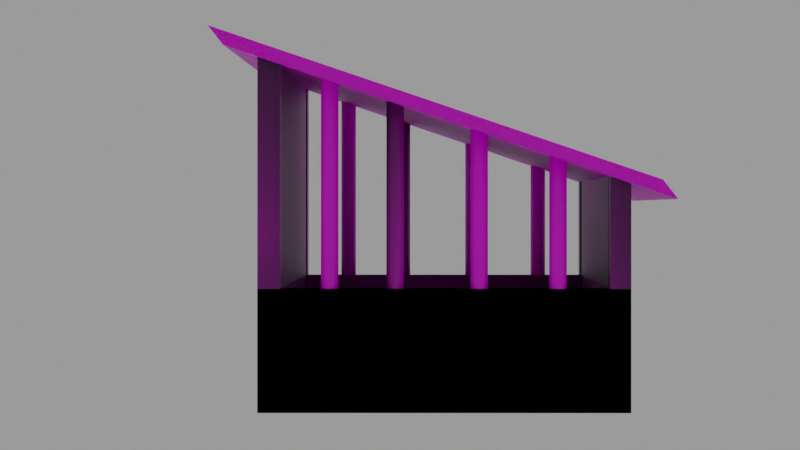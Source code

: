 # Source: House2.blend  (saved by Blender 3.4.6; exported with 4.5.12 LTS)
import bpy
from mathutils import Matrix  # noqa: F401  (used for matrix-valued properties, if any)

bpy.ops.wm.read_factory_settings(use_empty=True)
scene = bpy.context.scene
scene.name = 'Scene'

# ---- collections
col_collection = bpy.data.collections.new('Collection'); scene.collection.children.link(col_collection)

# ---- images (referenced by path relative to the original .blend; pixels are not part of the script)
import os
ASSET_DIR = os.environ.get("B2B_ASSET_DIR", "")  # directory of the original .blend (textures are referenced by path, not embedded)
HERE = os.path.dirname(os.path.abspath(__file__))  # packed textures are extracted next to this script under _unpacked/

def load_image(name, relpath, width, height, colorspace="sRGB"):
    """Load a texture the original file referenced (path relative to the .blend, or extracted next to this script)."""
    p = next((c for c in (os.path.join(HERE, relpath), os.path.join(ASSET_DIR, relpath)) if relpath and os.path.exists(c)), "")
    if p:
        img = bpy.data.images.load(p, check_existing=True)
        img.name = name
    else:  # same state as the original file: an image datablock whose file is absent (Cycles renders it pink)
        img = bpy.data.images.new(name, width, height)
        img.source = "FILE"
        img.filepath = "//" + (relpath or name)
    img.colorspace_settings.name = colorspace
    return img
img_wood_jpg = load_image('wood.jpg', 'woodUV.jpg', 1024, 1024, 'sRGB')
img_plastic_texturejpg_jpg_001 = load_image('plastic texturejpg.jpg.001', 'plastic texturejpg.jpg', 1024, 1024, 'sRGB')
img_wood_jpg_002 = load_image('wood.jpg.002', 'wood.jpg', 1024, 1024, 'sRGB')
img_wood_jpg_003 = load_image('wood.jpg.003', 'wood.jpg', 1024, 1024, 'sRGB')
img_wood_jpg_004 = load_image('wood.jpg.004', 'wood.jpg', 1024, 1024, 'sRGB')

# ---- materials (node trees are filled in below, after node groups)
mat_material = bpy.data.materials.new('Material')
mat_material.alpha_threshold = 0.0
mat_material.use_transparent_shadow = False
mat_material.roughness = 0.5
mat_material.line_color = (0.0, 0.0, 0.0, 1.0)
mat_material_004 = bpy.data.materials.new('Material.004')
mat_material_004.alpha_threshold = 0.0
mat_material_004.use_transparent_shadow = False
mat_material_004.roughness = 0.5
mat_material_004.line_color = (0.0, 0.0, 0.0, 1.0)
mat_material_006 = bpy.data.materials.new('Material.006')
mat_material_006.alpha_threshold = 0.0
mat_material_006.use_transparent_shadow = False
mat_material_006.roughness = 0.5
mat_material_006.line_color = (0.0, 0.0, 0.0, 1.0)
mat_material_007 = bpy.data.materials.new('Material.007')
mat_material_007.alpha_threshold = 0.0
mat_material_007.use_transparent_shadow = False
mat_material_007.roughness = 0.5
mat_material_007.line_color = (0.0, 0.0, 0.0, 1.0)
mat_material_008 = bpy.data.materials.new('Material.008')
mat_material_008.alpha_threshold = 0.0
mat_material_008.use_transparent_shadow = False
mat_material_008.roughness = 0.5
mat_material_008.line_color = (0.0, 0.0, 0.0, 1.0)

# ---- material node trees
mat_material.use_nodes = True; mat_material.node_tree.nodes.clear()
_N = mat_material.node_tree.nodes; _L = mat_material.node_tree.links
n0 = _N.new('ShaderNodeOutputMaterial'); n0.name = 'Material Output'; n0.location = (488, 605)
n1 = _N.new('ShaderNodeBsdfPrincipled'); n1.name = 'Principled BSDF'; n1.location = (187, 579)
n1.distribution = 'GGX'
n1.subsurface_method = 'RANDOM_WALK_SKIN'
n1.inputs[3].default_value = 1.45
n1.inputs[27].default_value = (0.0, 0.0, 0.0, 1.0)
n1.inputs[28].default_value = 1.0
n2 = _N.new('ShaderNodeTexImage'); n2.name = 'Image Texture'; n2.location = (-226, 500)
n2.image = img_wood_jpg
n2.extension = 'CLIP'
_L.new(n1.outputs[0], n0.inputs[0])
_L.new(n2.outputs[0], n1.inputs[0])
n0.is_active_output = True
mat_material_004.use_nodes = True; mat_material_004.node_tree.nodes.clear()
_N = mat_material_004.node_tree.nodes; _L = mat_material_004.node_tree.links
n0 = _N.new('ShaderNodeBsdfPrincipled'); n0.name = 'Principled BSDF'; n0.location = (-24, 579)
n0.distribution = 'GGX'
n0.subsurface_method = 'RANDOM_WALK_SKIN'
n0.inputs[3].default_value = 1.45
n0.inputs[8].default_value = 1.0
n0.inputs[27].default_value = (0.0, 0.0, 0.0, 1.0)
n0.inputs[28].default_value = 1.0
n1 = _N.new('ShaderNodeOutputMaterial'); n1.name = 'Material Output'; n1.location = (277, 605)
n2 = _N.new('ShaderNodeTexImage'); n2.name = 'Image Texture'; n2.location = (-344, 552)
n2.image = img_plastic_texturejpg_jpg_001
n3 = _N.new('ShaderNodeMix'); n3.name = 'Mix'; n3.location = (-194, 459)
n3.data_type = 'RGBA'
_L.new(n0.outputs[0], n1.inputs[0])
_L.new(n2.outputs[0], n3.inputs[6])
_L.new(n2.outputs[0], n3.inputs[7])
_L.new(n2.outputs[1], n3.inputs[0])
_L.new(n2.outputs[1], n0.inputs[10])
_L.new(n3.outputs[2], n0.inputs[0])
n1.is_active_output = True
mat_material_006.use_nodes = True; mat_material_006.node_tree.nodes.clear()
_N = mat_material_006.node_tree.nodes; _L = mat_material_006.node_tree.links
n0 = _N.new('ShaderNodeOutputMaterial'); n0.name = 'Material Output'; n0.location = (277, 605)
n1 = _N.new('ShaderNodeBsdfPrincipled'); n1.name = 'Principled BSDF'; n1.location = (-24, 579)
n1.distribution = 'GGX'
n1.subsurface_method = 'RANDOM_WALK_SKIN'
n1.inputs[3].default_value = 1.45
n1.inputs[27].default_value = (0.0, 0.0, 0.0, 1.0)
n1.inputs[28].default_value = 1.0
n2 = _N.new('ShaderNodeTexImage'); n2.name = 'Image Texture'; n2.location = (-314, 559)
n2.image = img_wood_jpg_002
n2.interpolation = 'Smart'
_L.new(n1.outputs[0], n0.inputs[0])
_L.new(n2.outputs[0], n1.inputs[0])
n0.is_active_output = True
mat_material_007.use_nodes = True; mat_material_007.node_tree.nodes.clear()
_N = mat_material_007.node_tree.nodes; _L = mat_material_007.node_tree.links
n0 = _N.new('ShaderNodeOutputMaterial'); n0.name = 'Material Output'; n0.location = (277, 605)
n1 = _N.new('ShaderNodeBsdfPrincipled'); n1.name = 'Principled BSDF'; n1.location = (-24, 579)
n1.distribution = 'GGX'
n1.subsurface_method = 'RANDOM_WALK_SKIN'
n1.inputs[3].default_value = 1.45
n1.inputs[27].default_value = (0.0, 0.0, 0.0, 1.0)
n1.inputs[28].default_value = 1.0
n2 = _N.new('ShaderNodeTexImage'); n2.name = 'Image Texture'; n2.location = (-314, 559)
n2.image = img_wood_jpg_003
n2.interpolation = 'Smart'
_L.new(n1.outputs[0], n0.inputs[0])
_L.new(n2.outputs[0], n1.inputs[0])
n0.is_active_output = True
mat_material_008.use_nodes = True; mat_material_008.node_tree.nodes.clear()
_N = mat_material_008.node_tree.nodes; _L = mat_material_008.node_tree.links
n0 = _N.new('ShaderNodeOutputMaterial'); n0.name = 'Material Output'; n0.location = (277, 605)
n1 = _N.new('ShaderNodeBsdfPrincipled'); n1.name = 'Principled BSDF'; n1.location = (-24, 579)
n1.distribution = 'GGX'
n1.subsurface_method = 'RANDOM_WALK_SKIN'
n1.inputs[3].default_value = 1.45
n1.inputs[27].default_value = (0.0, 0.0, 0.0, 1.0)
n1.inputs[28].default_value = 1.0
n2 = _N.new('ShaderNodeTexImage'); n2.name = 'Image Texture'; n2.location = (-314, 559)
n2.image = img_wood_jpg_004
n2.interpolation = 'Smart'
_L.new(n1.outputs[0], n0.inputs[0])
_L.new(n2.outputs[0], n1.inputs[0])
n0.is_active_output = True

# ---- world
world_world = bpy.data.worlds.new('World'); scene.world = world_world
world_world.use_nodes = True; world_world.node_tree.nodes.clear()
_N = world_world.node_tree.nodes; _L = world_world.node_tree.links
n0 = _N.new('ShaderNodeOutputWorld'); n0.name = 'World Output'; n0.location = (300, 300)
n1 = _N.new('ShaderNodeBackground'); n1.name = 'Background'; n1.location = (10, 300)
n1.inputs[0].default_value = (0.3108, 0.3108, 0.3108, 1.0)
_L.new(n1.outputs[0], n0.inputs[0])
n0.is_active_output = True
world_world.color = (1.0, 1.0, 1.0)
world_world.use_sun_shadow = False
world_world.sun_shadow_jitter_overblur = 0.0

# ---- cameras
cam_camera = bpy.data.cameras.new('Camera')
cam_camera.clip_end = 100.0
cam_camera.lens = 76.0
cam_camera.ortho_scale = 7.314
cam_camera.shift_x = -0.15
cam_camera.shift_y = 0.4
cam_camera_001 = bpy.data.cameras.new('Camera.001')
cam_camera_001.clip_end = 100.0
cam_camera_001.lens = 77.0
cam_camera_001.ortho_scale = 7.314
cam_camera_001.shift_x = -0.05
cam_camera_001.shift_y = -0.02

# ---- lights
light_sun = bpy.data.lights.new('Sun', 'SUN')
light_sun.transmission_factor = 0.0
light_sun.energy = 1.0
light_sun.shadow_soft_size = 0.125

# ---- meshes
me_cylinder_001 = bpy.data.meshes.new('Cylinder.001')
me_cylinder_001.from_pydata([(0.0, 1.0, -1.0), (-2.021e-17, 1.0, 19.85), (0.1951, 0.9808, -1.0), (0.1951, 0.9808, 19.85), (0.3827, 0.9239, -1.0), (0.3827, 0.9239, 19.85), (0.5556, 0.8315, -1.0), (0.5556, 0.8315, 19.85), (0.7071, 0.7071, -1.0), (0.7071, 0.7071, 19.85), (0.8315, 0.5556, -1.0), (0.8315, 0.5556, 19.85), (0.9239, 0.3827, -1.0), (0.9239, 0.3827, 19.85), (0.9808, 0.1951, -1.0), (0.9808, 0.1951, 19.85), (1.0, 0.0, -1.0), (1.0, -8.394e-43, 19.85), (0.9808, -0.1951, -1.0), (0.9808, -0.1951, 19.85), (0.9239, -0.3827, -1.0), (0.9239, -0.3827, 19.85), (0.8315, -0.5556, -1.0), (0.8315, -0.5556, 19.85), (0.7071, -0.7071, -1.0), (0.7071, -0.7071, 19.85), (0.5556, -0.8315, -1.0), (0.5556, -0.8315, 19.85), (0.3827, -0.9239, -1.0), (0.3827, -0.9239, 19.85), (0.1951, -0.9808, -1.0), (0.1951, -0.9808, 19.85), (0.0, -1.0, -1.0), (-2.021e-17, -1.0, 19.85), (-0.1951, -0.9808, -1.0), (-0.1951, -0.9808, 19.85), (-0.3827, -0.9239, -1.0), (-0.3827, -0.9239, 19.85), (-0.5556, -0.8315, -1.0), (-0.5556, -0.8315, 19.85), (-0.7071, -0.7071, -1.0), (-0.7071, -0.7071, 19.85), (-0.8315, -0.5556, -1.0), (-0.8315, -0.5556, 19.85), (-0.9239, -0.3827, -1.0), (-0.9239, -0.3827, 19.85), (-0.9808, -0.1951, -1.0), (-0.9808, -0.1951, 19.85), (-1.0, 0.0, -1.0), (-1.0, -8.394e-43, 19.85), (-0.9808, 0.1951, -1.0), (-0.9808, 0.1951, 19.85), (-0.9239, 0.3827, -1.0), (-0.9239, 0.3827, 19.85), (-0.8315, 0.5556, -1.0), (-0.8315, 0.5556, 19.85), (-0.7071, 0.7071, -1.0), (-0.7071, 0.7071, 19.85), (-0.5556, 0.8315, -1.0), (-0.5556, 0.8315, 19.85), (-0.3827, 0.9239, -1.0), (-0.3827, 0.9239, 19.85), (-0.1951, 0.9808, -1.0), (-0.1951, 0.9808, 19.85)], [], [(0, 1, 3, 2), (2, 3, 5, 4), (4, 5, 7, 6), (6, 7, 9, 8), (8, 9, 11, 10), (10, 11, 13, 12), (12, 13, 15, 14), (14, 15, 17, 16), (16, 17, 19, 18), (18, 19, 21, 20), (20, 21, 23, 22), (22, 23, 25, 24), (24, 25, 27, 26), (26, 27, 29, 28), (28, 29, 31, 30), (30, 31, 33, 32), (32, 33, 35, 34), (34, 35, 37, 36), (36, 37, 39, 38), (38, 39, 41, 40), (40, 41, 43, 42), (42, 43, 45, 44), (44, 45, 47, 46), (46, 47, 49, 48), (48, 49, 51, 50), (50, 51, 53, 52), (52, 53, 55, 54), (54, 55, 57, 56), (56, 57, 59, 58), (58, 59, 61, 60), (3, 1, 63, 61, 59, 57, 55, 53, 51, 49, 47, 45, 43, 41, 39, 37, 35, 33, 31, 29, 27, 25, 23, 21, 19, 17, 15, 13, 11, 9, 7, 5), (60, 61, 63, 62), (62, 63, 1, 0), (0, 2, 4, 6, 8, 10, 12, 14, 16, 18, 20, 22, 24, 26, 28, 30, 32, 34, 36, 38, 40, 42, 44, 46, 48, 50, 52, 54, 56, 58, 60, 62)])
me_cylinder_001.polygons.foreach_set('use_smooth', [True] * 34)
_uv = me_cylinder_001.uv_layers.new(name='UVMap')
_uv.uv.foreach_set('vector', [1.0, 0.5, 1.0, 1.0, 0.9688, 1.0, 0.9688, 0.5, 0.9688, 0.5, 0.9688, 1.0, 0.9375, 1.0, 0.9375, 0.5, 0.9375, 0.5, 0.9375, 1.0, 0.9062, 1.0, 0.9062, 0.5, 0.9062, 0.5, 0.9062, 1.0, 0.875, 1.0, 0.875, 0.5, 0.875, 0.5, 0.875, 1.0, 0.8438, 1.0, 0.8438, 0.5, 0.8438, 0.5, 0.8438, 1.0, 0.8125, 1.0, 0.8125, 0.5, 0.8125, 0.5, 0.8125, 1.0, 0.7812, 1.0, 0.7812, 0.5, 0.7812, 0.5, 0.7812, 1.0, 0.75, 1.0, 0.75, 0.5, 0.75, 0.5, 0.75, 1.0, 0.7188, 1.0, 0.7188, 0.5, 0.7188, 0.5, 0.7188, 1.0, 0.6875, 1.0, 0.6875, 0.5, 0.6875, 0.5, 0.6875, 1.0, 0.6562, 1.0, 0.6562, 0.5, 0.6562, 0.5, 0.6562, 1.0, 0.625, 1.0, 0.625, 0.5, 0.625, 0.5, 0.625, 1.0, 0.5938, 1.0, 0.5938, 0.5, 0.5938, 0.5, 0.5938, 1.0, 0.5625, 1.0, 0.5625, 0.5, 0.5625, 0.5, 0.5625, 1.0, 0.5312, 1.0, 0.5312, 0.5, 0.5312, 0.5, 0.5312, 1.0, 0.5, 1.0, 0.5, 0.5, 0.5, 0.5, 0.5, 1.0, 0.4688, 1.0, 0.4688, 0.5, 0.4688, 0.5, 0.4688, 1.0, 0.4375, 1.0, 0.4375, 0.5, 0.4375, 0.5, 0.4375, 1.0, 0.4062, 1.0, 0.4062, 0.5, 0.4062, 0.5, 0.4062, 1.0, 0.375, 1.0, 0.375, 0.5, 0.375, 0.5, 0.375, 1.0, 0.3438, 1.0, 0.3438, 0.5, 0.3438, 0.5, 0.3438, 1.0, 0.3125, 1.0, 0.3125, 0.5, 0.3125, 0.5, 0.3125, 1.0, 0.2812, 1.0, 0.2812, 0.5, 0.2812, 0.5, 0.2812, 1.0, 0.25, 1.0, 0.25, 0.5, 0.25, 0.5, 0.25, 1.0, 0.2188, 1.0, 0.2188, 0.5, 0.2188, 0.5, 0.2188, 1.0, 0.1875, 1.0, 0.1875, 0.5, 0.1875, 0.5, 0.1875, 1.0, 0.1562, 1.0, 0.1562, 0.5, 0.1562, 0.5, 0.1562, 1.0, 0.125, 1.0, 0.125, 0.5, 0.125, 0.5, 0.125, 1.0, 0.09375, 1.0, 0.09375, 0.5, 0.09375, 0.5, 0.09375, 1.0, 0.0625, 1.0, 0.0625, 0.5, 0.2968, 0.4854, 0.25, 0.49, 0.2032, 0.4854, 0.1582, 0.4717, 0.1167, 0.4496, 0.08029, 0.4197, 0.05045, 0.3833, 0.02827, 0.3418, 0.01461, 0.2968, 0.01, 0.25, 0.01461, 0.2032, 0.02827, 0.1582, 0.05045, 0.1167, 0.08029, 0.08029, 0.1167, 0.05045, 0.1582, 0.02827, 0.2032, 0.01461, 0.25, 0.01, 0.2968, 0.01461, 0.3418, 0.02827, 0.3833, 0.05045, 0.4197, 0.08029, 0.4496, 0.1167, 0.4717, 0.1582, 0.4854, 0.2032, 0.49, 0.25, 0.4854, 0.2968, 0.4717, 0.3418, 0.4496, 0.3833, 0.4197, 0.4197, 0.3833, 0.4496, 0.3418, 0.4717, 0.0625, 0.5, 0.0625, 1.0, 0.03125, 1.0, 0.03125, 0.5, 0.03125, 0.5, 0.03125, 1.0, 0.0, 1.0, 0.0, 0.5, 0.75, 0.49, 0.7968, 0.4854, 0.8418, 0.4717, 0.8833, 0.4496, 0.9197, 0.4197, 0.9496, 0.3833, 0.9717, 0.3418, 0.9854, 0.2968, 0.99, 0.25, 0.9854, 0.2032, 0.9717, 0.1582, 0.9496, 0.1167, 0.9197, 0.08029, 0.8833, 0.05045, 0.8418, 0.02827, 0.7968, 0.01461, 0.75, 0.01, 0.7032, 0.01461, 0.6582, 0.02827, 0.6167, 0.05045, 0.5803, 0.08029, 0.5504, 0.1167, 0.5283, 0.1582, 0.5146, 0.2032, 0.51, 0.25, 0.5146, 0.2968, 0.5283, 0.3418, 0.5504, 0.3833, 0.5803, 0.4197, 0.6167, 0.4496, 0.6582, 0.4717, 0.7032, 0.4854])
me_cylinder_001.materials.append(mat_material)
me_cylinder_001.update()
me_cube_001 = bpy.data.meshes.new('Cube.001')
me_cube_001.from_pydata([(1.0, 1.0, -0.337), (1.0, 1.0, -1.0), (1.0, -1.0, -0.337), (1.0, -1.0, -1.0), (-1.0, 1.0, -0.337), (-1.0, 1.0, -1.0), (-1.0, -1.0, -0.337), (-1.0, -1.0, -1.0), (0.8869, 0.8869, -0.337), (0.9076, 0.9076, -0.9076), (0.8869, -0.8869, -0.337), (0.9076, -0.9076, -0.9076), (-0.8869, 0.8869, -0.337), (-0.9076, 0.9076, -0.9076), (-0.8869, -0.8869, -0.337), (-0.9076, -0.9076, -0.9076), (0.8512, 1.0, -1.0), (0.8512, -1.0, -0.337), (0.8512, -1.0, -1.0), (0.8512, 1.0, -0.337), (0.8512, 0.9076, -0.9076), (0.8512, -0.8869, -0.337), (0.8512, -0.9076, -0.9076), (0.8512, 0.8869, -0.337), (-0.8662, 1.0, -1.0), (-0.8662, -1.0, -0.337), (-0.8662, 0.9076, -0.9076), (-0.8662, -0.8869, -0.337), (-0.8662, -1.0, -1.0), (-0.8662, 1.0, -0.337), (-0.8662, -0.9076, -0.9076), (-0.8662, 0.8869, -0.337), (1.0, 0.8892, -0.337), (1.0, 0.8892, -1.0), (-1.0, 0.8892, -0.337), (0.8869, 0.8892, -0.337), (0.9076, 0.8892, -0.9076), (-0.8869, 0.8892, -0.337), (0.8512, 0.8892, -1.0), (0.8512, 0.8892, -0.9076), (-1.0, 0.8892, -1.0), (-0.8662, 0.8892, -1.0), (-0.8662, 0.8892, -0.9076), (-0.9076, 0.8892, -0.9076), (1.0, -0.8794, -0.337), (1.0, -0.8794, -1.0), (-1.0, -0.8794, -0.337), (0.8869, -0.8794, -0.337), (0.9076, -0.8794, -0.9076), (-0.8869, -0.8794, -0.337), (0.8512, -0.8794, -1.0), (0.8512, -0.8794, -0.9076), (-1.0, -0.8794, -1.0), (-0.8662, -0.8794, -1.0), (-0.8662, -0.8794, -0.9076), (-0.9076, -0.8794, -0.9076), (1.0, 1.0, -0.337), (0.8869, 0.8869, -0.337), (-1.0, 1.0, -0.337), (-0.8869, 0.8869, -0.337), (-0.8662, 1.0, -0.337), (-0.8662, 0.8869, -0.337), (0.8512, 1.0, -0.337), (0.8512, 0.8869, -0.337), (1.0, 0.8892, -0.337), (-1.0, 0.8892, -0.337), (0.8869, 0.8892, -0.337), (-0.8869, 0.8892, -0.337), (1.0, -1.0, -0.337), (1.0, -1.0, -1.0), (1.0, 1.0, -0.337), (1.0, 1.0, -1.0), (-1.0, -1.0, -0.337), (-1.0, -1.0, -1.0), (-1.0, 1.0, -0.337), (-1.0, 1.0, -1.0), (0.8869, -0.8869, -0.337), (0.9076, -0.9076, -0.9076), (0.8869, 0.8869, -0.337), (0.9076, 0.9076, -0.9076), (-0.8869, -0.8869, -0.337), (-0.9076, -0.9076, -0.9076), (-0.8869, 0.8869, -0.337), (-0.9076, 0.9076, -0.9076), (0.8512, -1.0, -1.0), (0.8512, 1.0, -0.337), (0.8512, 1.0, -1.0), (0.8512, -1.0, -0.337), (0.8512, -0.9076, -0.9076), (0.8512, 0.8869, -0.337), (0.8512, 0.9076, -0.9076), (0.8512, -0.8869, -0.337), (-0.8662, -1.0, -1.0), (-0.8662, 1.0, -0.337), (-0.8662, -0.9076, -0.9076), (-0.8662, 0.8869, -0.337), (-0.8662, 1.0, -1.0), (-0.8662, -1.0, -0.337), (-0.8662, 0.9076, -0.9076), (-0.8662, -0.8869, -0.337), (1.0, -0.8892, -0.337), (1.0, -0.8892, -1.0), (-1.0, -0.8892, -0.337), (0.8869, -0.8892, -0.337), (0.9076, -0.8892, -0.9076), (-0.8869, -0.8892, -0.337), (0.8512, -0.8892, -1.0), (0.8512, -0.8892, -0.9076), (-1.0, -0.8892, -1.0), (-0.8662, -0.8892, -1.0), (-0.8662, -0.8892, -0.9076), (-0.9076, -0.8892, -0.9076), (1.0, 0.8794, -0.337), (1.0, 0.8794, -1.0), (-1.0, 0.8794, -0.337), (0.8869, 0.8794, -0.337), (0.9076, 0.8794, -0.9076), (-0.8869, 0.8794, -0.337), (0.8512, 0.8794, -1.0), (0.8512, 0.8794, -0.9076), (-1.0, 0.8794, -1.0), (-0.8662, 0.8794, -1.0), (-0.8662, 0.8794, -0.9076), (-0.9076, 0.8794, -0.9076), (1.0, -1.0, -0.337), (0.8869, -0.8869, -0.337), (-1.0, -1.0, -0.337), (-0.8869, -0.8869, -0.337), (-0.8662, -1.0, -0.337), (-0.8662, -0.8869, -0.337), (0.8512, -1.0, -0.337), (0.8512, -0.8869, -0.337), (1.0, -0.8892, -0.337), (-1.0, -0.8892, -0.337), (0.8869, -0.8892, -0.337), (-0.8869, -0.8892, -0.337), (-0.8662, 1.0, 0.9374), (-0.8662, 0.8869, 0.9374), (0.8512, 1.0, 0.9374), (0.8512, 0.8869, 0.9374), (1.0, 0.8794, 0.9374), (1.0, 1.0, 0.9374), (-1.0, 0.8794, 0.9374), (-1.0, 1.0, 0.9374), (0.8869, 0.8794, 0.9374), (0.8869, 0.8869, 0.9374), (-0.8869, 0.8794, 0.9374), (-0.8869, 0.8869, 0.9374), (0.8512, 1.0, 0.9374), (0.8512, 0.8869, 0.9374), (-0.8662, 1.0, 0.9374), (-0.8662, 0.8869, 0.9374), (1.0, -0.8794, 0.2983), (1.0, -1.0, 0.2983), (0.8869, -0.8794, 0.2983), (0.8869, -0.8869, 0.2983), (1.0, -1.0, 0.2983), (0.8869, -0.8869, 0.2983), (-1.0, -1.0, 0.2983), (-0.8869, -0.8869, 0.2983), (-0.8662, -1.0, 0.2983), (-0.8662, -0.8869, 0.2983), (0.8512, -1.0, 0.2983), (0.8512, -0.8869, 0.2983), (-1.0, -0.8892, 0.2983), (-0.8869, -0.8892, 0.2983)], [], [(28, 25, 6, 7), (40, 34, 4, 5), (50, 45, 3, 18), (45, 44, 2, 3), (16, 19, 0, 1), (30, 15, 14, 27), (43, 13, 12, 37), (51, 22, 11, 48), (48, 11, 10, 47), (20, 9, 8, 23), (17, 2, 10, 21), (8, 35, 66, 57), (46, 6, 14, 49), (12, 31, 61, 59), (0, 19, 62, 56), (26, 20, 23, 31), (54, 30, 22, 51), (11, 22, 21, 10), (24, 29, 19, 16), (53, 50, 18, 28), (3, 2, 17, 18), (52, 53, 28, 7), (5, 4, 29, 24), (55, 15, 30, 54), (13, 26, 31, 12), (6, 25, 27, 14), (34, 37, 67, 65), (22, 30, 27, 21), (18, 17, 25, 28), (13, 43, 42, 26), (5, 24, 41, 40), (24, 16, 38, 41), (26, 42, 39, 20), (4, 34, 65, 58), (44, 32, 35, 47), (9, 36, 35, 8), (20, 39, 36, 9), (55, 43, 37, 49), (1, 0, 32, 33), (16, 1, 33, 38), (52, 46, 34, 40), (7, 6, 46, 52), (15, 55, 49, 14), (126, 128, 160, 158), (43, 55, 54, 42), (40, 41, 53, 52), (41, 38, 50, 53), (42, 54, 51, 39), (34, 46, 49, 37), (36, 48, 47, 35), (39, 51, 48, 36), (33, 32, 44, 45), (38, 33, 45, 50), (64, 56, 57, 66), (60, 58, 59, 61), (56, 62, 63, 57), (93, 74, 143, 150), (58, 65, 67, 59), (35, 32, 64, 66), (32, 0, 56, 64), (31, 23, 63, 61), (29, 4, 58, 60), (37, 12, 59, 67), (19, 29, 60, 62), (23, 8, 57, 63), (96, 75, 74, 93), (108, 73, 72, 102), (118, 86, 71, 113), (113, 71, 70, 112), (84, 69, 68, 87), (98, 95, 82, 83), (111, 105, 80, 81), (119, 116, 79, 90), (116, 115, 78, 79), (88, 91, 76, 77), (78, 115, 144, 145), (76, 125, 134, 103), (70, 85, 148, 141), (80, 127, 129, 99), (68, 124, 130, 87), (94, 99, 91, 88), (122, 119, 90, 98), (79, 78, 89, 90), (92, 84, 87, 97), (121, 96, 86, 118), (71, 86, 85, 70), (120, 75, 96, 121), (73, 92, 97, 72), (123, 122, 98, 83), (81, 80, 99, 94), (114, 117, 146, 142), (102, 133, 135, 105), (90, 89, 95, 98), (86, 96, 93, 85), (81, 94, 110, 111), (73, 108, 109, 92), (92, 109, 106, 84), (94, 88, 107, 110), (72, 126, 133, 102), (112, 115, 103, 100), (77, 76, 103, 104), (88, 77, 104, 107), (123, 117, 105, 111), (84, 106, 101, 69), (120, 108, 102, 114), (75, 120, 114, 74), (83, 82, 117, 123), (117, 82, 147, 146), (111, 110, 122, 123), (108, 120, 121, 109), (109, 121, 118, 106), (110, 107, 119, 122), (102, 105, 117, 114), (104, 103, 115, 116), (107, 104, 116, 119), (106, 118, 113, 101), (132, 134, 125, 124), (129, 127, 159, 161), (10, 2, 153, 155), (125, 131, 163, 157), (124, 125, 157, 156), (103, 134, 132, 100), (100, 132, 124, 68), (99, 129, 131, 91), (97, 128, 126, 72), (105, 135, 127, 80), (87, 130, 128, 97), (91, 131, 125, 76), (138, 136, 137, 139), (148, 149, 145, 141), (142, 146, 147, 143), (143, 147, 151, 150), (141, 145, 144, 140), (112, 70, 141, 140), (95, 93, 150, 151), (60, 61, 137, 136), (115, 112, 140, 144), (89, 78, 145, 149), (62, 60, 136, 138), (82, 95, 151, 147), (63, 62, 138, 139), (74, 114, 142, 143), (61, 63, 139, 137), (85, 89, 149, 148), (153, 152, 154, 155), (160, 161, 159, 158), (156, 157, 163, 162), (162, 163, 161, 160), (158, 159, 165, 164), (133, 126, 158, 164), (128, 130, 162, 160), (47, 10, 155, 154), (2, 44, 152, 153), (127, 135, 165, 159), (131, 129, 161, 163), (44, 47, 154, 152), (135, 133, 164, 165), (130, 124, 156, 162)])
_uv = me_cube_001.uv_layers.new(name='UVMap')
_uv.uv.foreach_set('vector', [0.7136, 0.2509, 0.8242, 0.2509, 0.8242, 0.2689, 0.7136, 0.2689, 0.7136, 0.5229, 0.8242, 0.5229, 0.8242, 0.5378, 0.7136, 0.5378, 0.0, 0.0, 0.0, 0.0, 0.0, 0.0, 0.0, 0.0, 0.0, 0.0, 0.0, 0.0, 0.0, 0.0, 0.0, 0.0, 0.0, 0.0, 0.0, 0.0, 0.0, 0.0, 0.0, 0.0, 0.0, 0.0, 0.0, 0.0, 0.0, 0.0, 0.0, 0.0, 0.0, 0.0, 0.0, 0.0, 0.0, 0.0, 0.0, 0.0, 0.0, 0.0, 0.0, 0.0, 0.0, 0.0, 0.0, 0.0, 0.0, 0.0, 0.0, 0.0, 0.0, 0.0, 0.0, 0.0, 0.8088, 0.9552, 0.8088, 0.9628, 0.7136, 0.96, 0.7136, 0.9552, 0.0, 0.0, 0.0, 0.0, 0.0, 0.0, 0.0, 0.0, 0.0, 0.0, 0.0, 0.0, 0.0, 0.0, 0.0, 0.0, 0.0, 0.0, 0.0, 0.0, 0.0, 0.0, 0.0, 0.0, 0.0, 0.0, 0.0, 0.0, 0.0, 0.0, 0.0, 0.0, 0.0, 0.0, 0.0, 0.0, 0.0, 0.0, 0.0, 0.0, 0.8088, 0.7243, 0.8088, 0.9552, 0.7136, 0.9552, 0.7136, 0.7243, 0.0, 0.0, 0.0, 0.0, 0.0, 0.0, 0.0, 0.0, 0.6356, 0.7536, 0.6356, 0.7296, 0.9365, 0.7296, 0.9365, 0.7447, 0.0, 0.0, 0.0, 0.0, 0.0, 0.0, 0.0, 0.0, 0.0, 0.0, 0.0, 0.0, 0.0, 0.0, 0.0, 0.0, 0.7136, 1.35e-08, 0.8242, 0.0, 0.8242, 0.02, 0.7136, 0.02, 0.0, 0.0, 0.0, 0.0, 0.0, 0.0, 0.0, 0.0, 0.0, 0.0, 0.0, 0.0, 0.0, 0.0, 0.0, 0.0, 0.0, 0.0, 0.0, 0.0, 0.0, 0.0, 0.0, 0.0, 0.0, 0.0, 0.0, 0.0, 0.0, 0.0, 0.0, 0.0, 0.0, 0.0, 0.0, 0.0, 0.0, 0.0, 0.0, 0.0, 0.0, 0.0, 0.0, 0.0, 0.0, 0.0, 0.0, 0.0, 0.6356, 0.7296, 0.6356, 4.587e-08, 0.9365, 0.0, 0.9365, 0.7296, 0.7136, 0.02, 0.8242, 0.02, 0.8242, 0.2509, 0.7136, 0.2509, 0.0, 0.0, 0.0, 0.0, 0.0, 0.0, 0.0, 0.0, 0.0, 0.0, 0.0, 0.0, 0.0, 0.0, 0.0, 0.0, 0.0, 0.0, 0.0, 0.0, 0.0, 0.0, 0.0, 0.0, 0.0, 0.0, 0.0, 0.0, 0.0, 0.0, 0.0, 0.0, 0.0, 0.0, 0.0, 0.0, 0.0, 0.0, 0.0, 0.0, 0.9476, 0.0004466, 0.9476, 0.2382, 0.9288, 0.2382, 0.9288, 0.0004466, 0.0, 0.0, 0.0, 0.0, 0.0, 0.0, 0.0, 0.0, 0.0, 0.0, 0.0, 0.0, 0.0, 0.0, 0.0, 0.0, 0.0, 0.0, 0.0, 0.0, 0.0, 0.0, 0.0, 0.0, 0.0, 0.0, 0.0, 0.0, 0.0, 0.0, 0.0, 0.0, 0.0, 0.0, 0.0, 0.0, 0.0, 0.0, 0.0, 0.0, 0.7136, 0.2851, 0.8242, 0.2851, 0.8242, 0.5229, 0.7136, 0.5229, 0.7136, 0.2689, 0.8242, 0.2689, 0.8242, 0.2851, 0.7136, 0.2851, 0.0, 0.0, 0.0, 0.0, 0.0, 0.0, 0.0, 0.0, 0.9419, 0.2511, 0.9477, 0.2713, 0.8538, 0.283, 0.8573, 0.269, 0.0, 0.0, 0.0, 0.0, 0.0, 0.0, 0.0, 0.0, 0.0, 0.0, 0.0, 0.0, 0.0, 0.0, 0.0, 0.0, 0.0, 0.0, 0.0, 0.0, 0.0, 0.0, 0.0, 0.0, 0.0, 0.0, 0.0, 0.0, 0.0, 0.0, 0.0, 0.0, 0.0, 0.0, 0.0, 0.0, 0.0, 0.0, 0.0, 0.0, 0.8336, 0.2382, 0.8336, 0.0004466, 0.9288, 0.0004466, 0.9288, 0.2382, 0.8242, 0.2382, 0.8242, 0.0004466, 0.8336, 0.0004466, 0.8336, 0.2382, 0.4649, 1.0, 0.0, 1.0, 6.083e-08, 0.0, 0.4649, 9.121e-08, 0.0, 0.0, 0.0, 0.0, 0.0, 0.0, 0.0, 0.0, 0.0, 0.0, 0.0, 0.0, 0.0, 0.0, 0.0, 0.0, 0.0, 0.0, 0.0, 0.0, 0.0, 0.0, 0.0, 0.0, 0.0, 0.0, 0.0, 0.0, 0.0, 0.0, 0.0, 0.0, 0.0, 0.0, 0.0, 0.0, 0.0, 0.0, 0.0, 0.0, 0.0, 0.0, 0.0, 0.0, 0.0, 0.0, 0.0, 0.0, 0.0, 0.0, 0.0, 0.0, 0.0, 0.0, 0.0, 0.0, 0.0, 0.0, 0.0, 0.0, 0.0, 0.0, 0.0, 0.0, 0.0, 0.0, 0.0, 0.0, 0.0, 0.0, 0.0, 0.0, 0.0, 0.0, 0.0, 0.0, 0.0, 0.0, 0.0, 0.0, 0.0, 0.0, 0.0, 0.0, 0.0, 0.0, 0.0, 0.0, 0.0, 0.0, 0.0, 0.0, 0.0, 0.0, 0.0, 0.0, 0.0, 0.0, 0.0, 0.0, 0.0, 0.0, 0.0, 0.0, 0.0, 0.0, 0.0, 0.0, 0.0, 0.0, 0.0, 0.0, 0.1694, 0.7893, 0.05381, 0.7893, 0.05381, 0.2096, 0.1694, 0.2096, 0.0, 0.0, 0.0, 0.0, 0.0, 0.0, 0.0, 0.0, 0.0, 0.0, 0.0, 0.0, 0.0, 0.0, 0.0, 0.0, 0.4869, 0.01448, 0.4989, 0.0, 0.579, 0.04319, 0.5669, 0.05768, 0.3656, 0.4465, 0.2609, 0.4679, 0.2599, 0.4648, 0.3637, 0.4404, 0.0, 0.0, 0.0, 0.0, 0.0, 0.0, 0.0, 0.0, 0.4227, 0.6736, 0.4229, 0.682, 0.4184, 0.6807, 0.4176, 0.6738, 0.4229, 0.682, 0.3444, 0.7278, 0.3439, 0.727, 0.4184, 0.6807, 0.6356, 0.03175, 0.3348, 0.03175, 0.3348, 0.01661, 0.6356, 0.007789, 0.3439, 0.727, 0.3444, 0.7278, 0.1563, 0.7815, 0.1554, 0.7808, 0.0, 0.0, 0.0, 0.0, 0.0, 0.0, 0.0, 0.0, 0.0, 0.0, 0.0, 0.0, 0.0, 0.0, 0.0, 0.0, 0.0, 0.0, 0.0, 0.0, 0.0, 0.0, 0.0, 0.0, 0.0, 0.0, 0.0, 0.0, 0.0, 0.0, 0.0, 0.0, 0.6356, 0.7613, 0.3348, 0.7613, 0.3348, 0.03175, 0.6356, 0.03175, 0.3703, 0.4458, 0.4227, 0.6736, 0.4176, 0.6738, 0.3656, 0.4465, 0.4184, 0.6807, 0.3439, 0.727, 0.3405, 0.722, 0.4176, 0.6738, 0.3664, 0.1776, 0.4869, 0.01448, 0.5669, 0.05768, 0.4282, 0.2249, 0.0, 0.0, 0.0, 0.0, 0.0, 0.0, 0.0, 0.0, 0.0, 0.0, 0.0, 0.0, 0.0, 0.0, 0.0, 0.0, 0.0, 0.0, 0.0, 0.0, 0.0, 0.0, 0.0, 0.0, 0.3622, 0.1906, 0.3664, 0.1776, 0.4282, 0.2249, 0.4155, 0.2351, 0.0, 0.0, 0.0, 0.0, 0.0, 0.0, 0.0, 0.0, 0.0, 0.0, 0.0, 0.0, 0.0, 0.0, 0.0, 0.0, 0.1104, 0.3603, 0.1268, 0.3734, 0.02747, 0.5119, 0.01838, 0.4988, 0.0, 0.0, 0.0, 0.0, 0.0, 0.0, 0.0, 0.0, 0.4176, 0.6738, 0.3405, 0.722, 0.2609, 0.4679, 0.3656, 0.4465, 0.0, 0.0, 0.0, 0.0, 0.0, 0.0, 0.0, 0.0, 0.0, 0.0, 0.0, 0.0, 0.0, 0.0, 0.0, 0.0, 0.3622, 0.1906, 0.3489, 0.1921, 0.3493, 0.1747, 0.3664, 0.1776, 0.3664, 0.1776, 0.3493, 0.1747, 0.4736, 0.008023, 0.4869, 0.01448, 0.0, 0.0, 0.0, 0.0, 0.0, 0.0, 0.0, 0.0, 0.0, 0.0, 0.0, 0.0, 0.0, 0.0, 0.0, 0.0, 0.3452, 0.7475, 0.3444, 0.7278, 0.6856, 0.808, 0.6807, 0.822, 0.6356, 0.007789, 0.3348, 0.01661, 0.3347, 0.0156, 0.6349, 0.0, 0.0, 0.0, 0.0, 0.0, 0.0, 0.0, 0.0, 0.0, 0.0, 0.0, 0.0, 0.0, 0.0, 0.0, 0.0, 0.0, 0.0, 0.0, 0.0, 0.0, 0.0, 0.0, 0.0, 0.0, 0.0, 1.0, 6.083e-08, 9.121e-08, 0.4649, 0.0, 0.4649, 1.0, 0.0772, 1.0, 0.0, 1.0, 5.553e-08, 0.6578, 0.0772, 0.6578, 0.0, 0.0, 0.0, 0.0, 0.0, 0.0, 0.0, 0.0, 0.0, 0.0, 0.0, 0.0, 0.0, 0.0, 0.0, 0.0, 0.0, 0.0, 0.0, 0.0, 0.0, 0.0, 0.0, 0.0, 0.3489, 0.1921, 0.09801, 0.2605, 0.09143, 0.2448, 0.3493, 0.1747, 0.0, 0.0, 0.0, 0.0, 0.0, 0.0, 0.0, 0.0, 0.7136, 0.4458, 0.7136, 0.7146, 0.4227, 0.6736, 0.3703, 0.4458, 0.4018, 0.2449, 0.4092, 0.2568, 0.1268, 0.3734, 0.1104, 0.3603, 0.712, 0.7222, 0.6856, 0.808, 0.3444, 0.7278, 0.4229, 0.682, 0.7136, 0.7146, 0.712, 0.7222, 0.4229, 0.682, 0.4227, 0.6736, 0.0, 0.0, 0.0, 0.0, 0.0, 0.0, 0.0, 0.0, 0.0, 0.0, 0.0, 0.0, 0.0, 0.0, 0.0, 0.0, 0.0, 0.05783, 3.437e-08, 0.04907, 0.3347, 0.04907, 0.3347, 0.05783, 0.0, 0.0, 0.0, 0.0, 0.0, 0.0, 0.0, 0.0, 8.024e-08, 0.8026, 8.024e-08, 0.7874, 0.3347, 0.7874, 0.3347, 0.8026, 0.0, 0.0, 0.0, 0.0, 0.0, 0.0, 0.0, 0.0, 0.0, 0.0, 0.0, 0.0, 0.0, 0.0, 0.0, 0.0, 0.0, 0.0, 0.0, 0.0, 0.0, 0.0, 0.0, 0.0, 0.0, 0.0, 0.0, 0.0, 0.0, 0.0, 0.0, 0.0, 0.0, 0.0, 0.0, 0.0, 0.0, 0.0, 0.0, 0.0, 0.0, 0.0, 0.0, 0.0, 0.0, 0.0, 0.0, 0.0, 0.0, 0.0, 0.0, 0.0, 0.0, 0.0, 0.0, 0.0, 0.0, 0.0, 0.0, 0.0, 0.0, 0.0, 0.0, 0.0, 0.7136, 0.5378, 1.0, 0.5378, 1.0, 0.553, 0.7136, 0.553, 0.1399, 0.7669, 0.1565, 0.7758, 0.1554, 0.7808, 0.1276, 0.7897, 0.01838, 0.4988, 0.02747, 0.5119, 0.02601, 0.5125, 0.0, 0.5, 0.0, 0.5, 0.02601, 0.5125, 0.02697, 0.5156, 0.006205, 0.5198, 0.1276, 0.7897, 0.1554, 0.7808, 0.1563, 0.7815, 0.1499, 0.7965, 0.0, 0.0, 0.0, 0.0, 0.0, 0.0, 0.0, 0.0, 0.0, 0.0, 0.0, 0.0, 0.0, 0.0, 0.0, 0.0, 0.0, 0.0, 0.0, 0.0, 0.0, 0.0, 0.0, 0.0, 0.3444, 0.7278, 0.3452, 0.7475, 0.1499, 0.7965, 0.1563, 0.7815, 0.3405, 0.722, 0.3439, 0.727, 0.1554, 0.7808, 0.1565, 0.7758, 0.0, 0.0, 0.0, 0.0, 0.0, 0.0, 0.0, 0.0, 0.2599, 0.4648, 0.2609, 0.4679, 0.02697, 0.5156, 0.02601, 0.5125, 0.0, 0.0, 0.0, 0.0, 0.0, 0.0, 0.0, 0.0, 0.0772, 0.6578, 5.553e-08, 0.6578, 1.111e-07, 0.0, 0.0772, 0.0, 1.0, 0.7243, 0.7136, 0.7243, 0.7136, 0.553, 1.0, 0.553, 0.3341, 0.7081, 0.3405, 0.722, 0.1565, 0.7758, 0.1399, 0.7669, 0.8088, 0.7243, 0.8289, 0.7243, 0.8289, 0.7395, 0.8277, 0.7395, 0.8538, 0.283, 0.8334, 0.2784, 0.8344, 0.2753, 0.8573, 0.269, 0.8436, 0.5378, 0.8242, 0.5216, 0.8243, 0.5166, 0.8438, 0.5169, 0.8438, 0.5169, 0.8243, 0.5166, 0.8334, 0.2784, 0.8538, 0.283, 0.8573, 0.269, 0.8344, 0.2753, 0.8339, 0.2751, 0.8457, 0.259, 0.1694, 0.2096, 0.05381, 0.2096, 0.05381, 0.02517, 0.1694, 0.0235, 0.9477, 0.2713, 0.9554, 0.5167, 0.8438, 0.5169, 0.8538, 0.283, 0.9404, 0.2699, 0.9365, 0.2699, 0.9365, 0.0, 0.9404, 0.0, 0.0, 0.0, 0.0, 0.0, 0.0, 0.0, 0.0, 0.0, 3.437e-08, 0.04907, 5.731e-08, 0.04806, 0.3347, 0.04806, 0.3347, 0.04907, 8.024e-08, 0.7874, 0.0, 0.05783, 0.3347, 0.05783, 0.3347, 0.7874, 1.0, 0.2699, 0.9404, 0.2699, 0.9404, 0.0, 1.0, 0.0, 5.731e-08, 0.04806, 3.437e-08, 0.0, 0.3347, 0.0, 0.3347, 0.04806, 0.9554, 0.5167, 0.9554, 0.5378, 0.8436, 0.5378, 0.8438, 0.5169])
me_cube_001.materials.append(mat_material)
me_cube_001.use_mirror_vertex_groups = False
me_cube_001.update()
me_plane = bpy.data.meshes.new('Plane')
me_plane.from_pydata([(-2.036, -17.24, 3.519e-07), (-0.3135, -18.25, 3.518e-07), (-0.4621, 5.802, -7.775e-08), (1.266, 4.795, -1.358e-09), (-0.4621, 5.802, -16.07), (-2.036, -17.24, -16.07), (-0.3135, -18.25, -16.07), (1.266, 4.795, -16.07)], [], [(0, 2, 3, 1), (5, 6, 7, 4), (3, 2, 4, 7), (1, 3, 7, 6), (2, 0, 5, 4), (1, 6, 5, 0)])
_uv = me_plane.uv_layers.new(name='UVMap')
_uv.uv.foreach_set('vector', [0.0, 0.0, 0.0, 1.0, 1.0, 1.0, 1.0, 0.0, 0.04984, 0.9629, 0.0001405, 1.0, 0.0, 0.03697, 0.04984, 0.0, 1.24e-08, 0.0, 0.083, 1.297e-08, 0.083, 1.0, 0.0, 1.0, 0.0, 0.0, 0.9586, 9.872e-08, 0.9586, 1.0, 0.0, 1.0, 3.446e-08, 1.0, 0.0, 6.892e-08, 0.4639, 0.0, 0.4639, 1.0, 0.08287, 0.0, 0.08287, 1.0, 0.0, 1.0, 1.857e-08, 3.604e-08])
me_plane.materials.append(mat_material_004)
me_plane.update()
me_cylinder_003 = bpy.data.meshes.new('Cylinder.003')
me_cylinder_003.from_pydata([(0.0, 1.0, -1.0), (-2.021e-17, 1.0, 19.85), (0.1951, 0.9808, -1.0), (0.1951, 0.9808, 19.85), (0.3827, 0.9239, -1.0), (0.3827, 0.9239, 19.85), (0.5556, 0.8315, -1.0), (0.5556, 0.8315, 19.85), (0.7071, 0.7071, -1.0), (0.7071, 0.7071, 19.85), (0.8315, 0.5556, -1.0), (0.8315, 0.5556, 19.85), (0.9239, 0.3827, -1.0), (0.9239, 0.3827, 19.85), (0.9808, 0.1951, -1.0), (0.9808, 0.1951, 19.85), (1.0, 0.0, -1.0), (1.0, -8.394e-43, 19.85), (0.9808, -0.1951, -1.0), (0.9808, -0.1951, 19.85), (0.9239, -0.3827, -1.0), (0.9239, -0.3827, 19.85), (0.8315, -0.5556, -1.0), (0.8315, -0.5556, 19.85), (0.7071, -0.7071, -1.0), (0.7071, -0.7071, 19.85), (0.5556, -0.8315, -1.0), (0.5556, -0.8315, 19.85), (0.3827, -0.9239, -1.0), (0.3827, -0.9239, 19.85), (0.1951, -0.9808, -1.0), (0.1951, -0.9808, 19.85), (0.0, -1.0, -1.0), (-2.021e-17, -1.0, 19.85), (-0.1951, -0.9808, -1.0), (-0.1951, -0.9808, 19.85), (-0.3827, -0.9239, -1.0), (-0.3827, -0.9239, 19.85), (-0.5556, -0.8315, -1.0), (-0.5556, -0.8315, 19.85), (-0.7071, -0.7071, -1.0), (-0.7071, -0.7071, 19.85), (-0.8315, -0.5556, -1.0), (-0.8315, -0.5556, 19.85), (-0.9239, -0.3827, -1.0), (-0.9239, -0.3827, 19.85), (-0.9808, -0.1951, -1.0), (-0.9808, -0.1951, 19.85), (-1.0, 0.0, -1.0), (-1.0, -8.394e-43, 19.85), (-0.9808, 0.1951, -1.0), (-0.9808, 0.1951, 19.85), (-0.9239, 0.3827, -1.0), (-0.9239, 0.3827, 19.85), (-0.8315, 0.5556, -1.0), (-0.8315, 0.5556, 19.85), (-0.7071, 0.7071, -1.0), (-0.7071, 0.7071, 19.85), (-0.5556, 0.8315, -1.0), (-0.5556, 0.8315, 19.85), (-0.3827, 0.9239, -1.0), (-0.3827, 0.9239, 19.85), (-0.1951, 0.9808, -1.0), (-0.1951, 0.9808, 19.85)], [], [(0, 1, 3, 2), (2, 3, 5, 4), (4, 5, 7, 6), (6, 7, 9, 8), (8, 9, 11, 10), (10, 11, 13, 12), (12, 13, 15, 14), (14, 15, 17, 16), (16, 17, 19, 18), (18, 19, 21, 20), (20, 21, 23, 22), (22, 23, 25, 24), (24, 25, 27, 26), (26, 27, 29, 28), (28, 29, 31, 30), (30, 31, 33, 32), (32, 33, 35, 34), (34, 35, 37, 36), (36, 37, 39, 38), (38, 39, 41, 40), (40, 41, 43, 42), (42, 43, 45, 44), (44, 45, 47, 46), (46, 47, 49, 48), (48, 49, 51, 50), (50, 51, 53, 52), (52, 53, 55, 54), (54, 55, 57, 56), (56, 57, 59, 58), (58, 59, 61, 60), (3, 1, 63, 61, 59, 57, 55, 53, 51, 49, 47, 45, 43, 41, 39, 37, 35, 33, 31, 29, 27, 25, 23, 21, 19, 17, 15, 13, 11, 9, 7, 5), (60, 61, 63, 62), (62, 63, 1, 0), (0, 2, 4, 6, 8, 10, 12, 14, 16, 18, 20, 22, 24, 26, 28, 30, 32, 34, 36, 38, 40, 42, 44, 46, 48, 50, 52, 54, 56, 58, 60, 62)])
me_cylinder_003.polygons.foreach_set('use_smooth', [True] * 34)
_uv = me_cylinder_003.uv_layers.new(name='UVMap')
_uv.uv.foreach_set('vector', [1.0, 0.5, 1.0, 1.0, 0.9688, 1.0, 0.9688, 0.5, 0.9688, 0.5, 0.9688, 1.0, 0.9375, 1.0, 0.9375, 0.5, 0.9375, 0.5, 0.9375, 1.0, 0.9062, 1.0, 0.9062, 0.5, 0.9062, 0.5, 0.9062, 1.0, 0.875, 1.0, 0.875, 0.5, 0.875, 0.5, 0.875, 1.0, 0.8438, 1.0, 0.8438, 0.5, 0.8438, 0.5, 0.8438, 1.0, 0.8125, 1.0, 0.8125, 0.5, 0.8125, 0.5, 0.8125, 1.0, 0.7812, 1.0, 0.7812, 0.5, 0.7812, 0.5, 0.7812, 1.0, 0.75, 1.0, 0.75, 0.5, 0.75, 0.5, 0.75, 1.0, 0.7188, 1.0, 0.7188, 0.5, 0.7188, 0.5, 0.7188, 1.0, 0.6875, 1.0, 0.6875, 0.5, 0.6875, 0.5, 0.6875, 1.0, 0.6562, 1.0, 0.6562, 0.5, 0.6562, 0.5, 0.6562, 1.0, 0.625, 1.0, 0.625, 0.5, 0.625, 0.5, 0.625, 1.0, 0.5938, 1.0, 0.5938, 0.5, 0.5938, 0.5, 0.5938, 1.0, 0.5625, 1.0, 0.5625, 0.5, 0.5625, 0.5, 0.5625, 1.0, 0.5312, 1.0, 0.5312, 0.5, 0.5312, 0.5, 0.5312, 1.0, 0.5, 1.0, 0.5, 0.5, 0.5, 0.5, 0.5, 1.0, 0.4688, 1.0, 0.4688, 0.5, 0.4688, 0.5, 0.4688, 1.0, 0.4375, 1.0, 0.4375, 0.5, 0.4375, 0.5, 0.4375, 1.0, 0.4062, 1.0, 0.4062, 0.5, 0.4062, 0.5, 0.4062, 1.0, 0.375, 1.0, 0.375, 0.5, 0.375, 0.5, 0.375, 1.0, 0.3438, 1.0, 0.3438, 0.5, 0.3438, 0.5, 0.3438, 1.0, 0.3125, 1.0, 0.3125, 0.5, 0.3125, 0.5, 0.3125, 1.0, 0.2812, 1.0, 0.2812, 0.5, 0.2812, 0.5, 0.2812, 1.0, 0.25, 1.0, 0.25, 0.5, 0.25, 0.5, 0.25, 1.0, 0.2188, 1.0, 0.2188, 0.5, 0.2188, 0.5, 0.2188, 1.0, 0.1875, 1.0, 0.1875, 0.5, 0.1875, 0.5, 0.1875, 1.0, 0.1562, 1.0, 0.1562, 0.5, 0.1562, 0.5, 0.1562, 1.0, 0.125, 1.0, 0.125, 0.5, 0.125, 0.5, 0.125, 1.0, 0.09375, 1.0, 0.09375, 0.5, 0.09375, 0.5, 0.09375, 1.0, 0.0625, 1.0, 0.0625, 0.5, 0.2968, 0.4854, 0.25, 0.49, 0.2032, 0.4854, 0.1582, 0.4717, 0.1167, 0.4496, 0.08029, 0.4197, 0.05045, 0.3833, 0.02827, 0.3418, 0.01461, 0.2968, 0.01, 0.25, 0.01461, 0.2032, 0.02827, 0.1582, 0.05045, 0.1167, 0.08029, 0.08029, 0.1167, 0.05045, 0.1582, 0.02827, 0.2032, 0.01461, 0.25, 0.01, 0.2968, 0.01461, 0.3418, 0.02827, 0.3833, 0.05045, 0.4197, 0.08029, 0.4496, 0.1167, 0.4717, 0.1582, 0.4854, 0.2032, 0.49, 0.25, 0.4854, 0.2968, 0.4717, 0.3418, 0.4496, 0.3833, 0.4197, 0.4197, 0.3833, 0.4496, 0.3418, 0.4717, 0.0625, 0.5, 0.0625, 1.0, 0.03125, 1.0, 0.03125, 0.5, 0.03125, 0.5, 0.03125, 1.0, 0.0, 1.0, 0.0, 0.5, 0.75, 0.49, 0.7968, 0.4854, 0.8418, 0.4717, 0.8833, 0.4496, 0.9197, 0.4197, 0.9496, 0.3833, 0.9717, 0.3418, 0.9854, 0.2968, 0.99, 0.25, 0.9854, 0.2032, 0.9717, 0.1582, 0.9496, 0.1167, 0.9197, 0.08029, 0.8833, 0.05045, 0.8418, 0.02827, 0.7968, 0.01461, 0.75, 0.01, 0.7032, 0.01461, 0.6582, 0.02827, 0.6167, 0.05045, 0.5803, 0.08029, 0.5504, 0.1167, 0.5283, 0.1582, 0.5146, 0.2032, 0.51, 0.25, 0.5146, 0.2968, 0.5283, 0.3418, 0.5504, 0.3833, 0.5803, 0.4197, 0.6167, 0.4496, 0.6582, 0.4717, 0.7032, 0.4854])
me_cylinder_003.materials.append(mat_material_006)
me_cylinder_003.update()
me_cylinder_004 = bpy.data.meshes.new('Cylinder.004')
me_cylinder_004.from_pydata([(0.0, 1.0, -1.0), (-2.021e-17, 1.0, 19.85), (0.1951, 0.9808, -1.0), (0.1951, 0.9808, 19.85), (0.3827, 0.9239, -1.0), (0.3827, 0.9239, 19.85), (0.5556, 0.8315, -1.0), (0.5556, 0.8315, 19.85), (0.7071, 0.7071, -1.0), (0.7071, 0.7071, 19.85), (0.8315, 0.5556, -1.0), (0.8315, 0.5556, 19.85), (0.9239, 0.3827, -1.0), (0.9239, 0.3827, 19.85), (0.9808, 0.1951, -1.0), (0.9808, 0.1951, 19.85), (1.0, 0.0, -1.0), (1.0, -8.394e-43, 19.85), (0.9808, -0.1951, -1.0), (0.9808, -0.1951, 19.85), (0.9239, -0.3827, -1.0), (0.9239, -0.3827, 19.85), (0.8315, -0.5556, -1.0), (0.8315, -0.5556, 19.85), (0.7071, -0.7071, -1.0), (0.7071, -0.7071, 19.85), (0.5556, -0.8315, -1.0), (0.5556, -0.8315, 19.85), (0.3827, -0.9239, -1.0), (0.3827, -0.9239, 19.85), (0.1951, -0.9808, -1.0), (0.1951, -0.9808, 19.85), (0.0, -1.0, -1.0), (-2.021e-17, -1.0, 19.85), (-0.1951, -0.9808, -1.0), (-0.1951, -0.9808, 19.85), (-0.3827, -0.9239, -1.0), (-0.3827, -0.9239, 19.85), (-0.5556, -0.8315, -1.0), (-0.5556, -0.8315, 19.85), (-0.7071, -0.7071, -1.0), (-0.7071, -0.7071, 19.85), (-0.8315, -0.5556, -1.0), (-0.8315, -0.5556, 19.85), (-0.9239, -0.3827, -1.0), (-0.9239, -0.3827, 19.85), (-0.9808, -0.1951, -1.0), (-0.9808, -0.1951, 19.85), (-1.0, 0.0, -1.0), (-1.0, -8.394e-43, 19.85), (-0.9808, 0.1951, -1.0), (-0.9808, 0.1951, 19.85), (-0.9239, 0.3827, -1.0), (-0.9239, 0.3827, 19.85), (-0.8315, 0.5556, -1.0), (-0.8315, 0.5556, 19.85), (-0.7071, 0.7071, -1.0), (-0.7071, 0.7071, 19.85), (-0.5556, 0.8315, -1.0), (-0.5556, 0.8315, 19.85), (-0.3827, 0.9239, -1.0), (-0.3827, 0.9239, 19.85), (-0.1951, 0.9808, -1.0), (-0.1951, 0.9808, 19.85)], [], [(0, 1, 3, 2), (2, 3, 5, 4), (4, 5, 7, 6), (6, 7, 9, 8), (8, 9, 11, 10), (10, 11, 13, 12), (12, 13, 15, 14), (14, 15, 17, 16), (16, 17, 19, 18), (18, 19, 21, 20), (20, 21, 23, 22), (22, 23, 25, 24), (24, 25, 27, 26), (26, 27, 29, 28), (28, 29, 31, 30), (30, 31, 33, 32), (32, 33, 35, 34), (34, 35, 37, 36), (36, 37, 39, 38), (38, 39, 41, 40), (40, 41, 43, 42), (42, 43, 45, 44), (44, 45, 47, 46), (46, 47, 49, 48), (48, 49, 51, 50), (50, 51, 53, 52), (52, 53, 55, 54), (54, 55, 57, 56), (56, 57, 59, 58), (58, 59, 61, 60), (3, 1, 63, 61, 59, 57, 55, 53, 51, 49, 47, 45, 43, 41, 39, 37, 35, 33, 31, 29, 27, 25, 23, 21, 19, 17, 15, 13, 11, 9, 7, 5), (60, 61, 63, 62), (62, 63, 1, 0), (0, 2, 4, 6, 8, 10, 12, 14, 16, 18, 20, 22, 24, 26, 28, 30, 32, 34, 36, 38, 40, 42, 44, 46, 48, 50, 52, 54, 56, 58, 60, 62)])
me_cylinder_004.polygons.foreach_set('use_smooth', [True] * 34)
_uv = me_cylinder_004.uv_layers.new(name='UVMap')
_uv.uv.foreach_set('vector', [1.0, 0.5, 1.0, 1.0, 0.9688, 1.0, 0.9688, 0.5, 0.9688, 0.5, 0.9688, 1.0, 0.9375, 1.0, 0.9375, 0.5, 0.9375, 0.5, 0.9375, 1.0, 0.9062, 1.0, 0.9062, 0.5, 0.9062, 0.5, 0.9062, 1.0, 0.875, 1.0, 0.875, 0.5, 0.875, 0.5, 0.875, 1.0, 0.8438, 1.0, 0.8438, 0.5, 0.8438, 0.5, 0.8438, 1.0, 0.8125, 1.0, 0.8125, 0.5, 0.8125, 0.5, 0.8125, 1.0, 0.7812, 1.0, 0.7812, 0.5, 0.7812, 0.5, 0.7812, 1.0, 0.75, 1.0, 0.75, 0.5, 0.75, 0.5, 0.75, 1.0, 0.7188, 1.0, 0.7188, 0.5, 0.7188, 0.5, 0.7188, 1.0, 0.6875, 1.0, 0.6875, 0.5, 0.6875, 0.5, 0.6875, 1.0, 0.6562, 1.0, 0.6562, 0.5, 0.6562, 0.5, 0.6562, 1.0, 0.625, 1.0, 0.625, 0.5, 0.625, 0.5, 0.625, 1.0, 0.5938, 1.0, 0.5938, 0.5, 0.5938, 0.5, 0.5938, 1.0, 0.5625, 1.0, 0.5625, 0.5, 0.5625, 0.5, 0.5625, 1.0, 0.5312, 1.0, 0.5312, 0.5, 0.5312, 0.5, 0.5312, 1.0, 0.5, 1.0, 0.5, 0.5, 0.5, 0.5, 0.5, 1.0, 0.4688, 1.0, 0.4688, 0.5, 0.4688, 0.5, 0.4688, 1.0, 0.4375, 1.0, 0.4375, 0.5, 0.4375, 0.5, 0.4375, 1.0, 0.4062, 1.0, 0.4062, 0.5, 0.4062, 0.5, 0.4062, 1.0, 0.375, 1.0, 0.375, 0.5, 0.375, 0.5, 0.375, 1.0, 0.3438, 1.0, 0.3438, 0.5, 0.3438, 0.5, 0.3438, 1.0, 0.3125, 1.0, 0.3125, 0.5, 0.3125, 0.5, 0.3125, 1.0, 0.2812, 1.0, 0.2812, 0.5, 0.2812, 0.5, 0.2812, 1.0, 0.25, 1.0, 0.25, 0.5, 0.25, 0.5, 0.25, 1.0, 0.2188, 1.0, 0.2188, 0.5, 0.2188, 0.5, 0.2188, 1.0, 0.1875, 1.0, 0.1875, 0.5, 0.1875, 0.5, 0.1875, 1.0, 0.1562, 1.0, 0.1562, 0.5, 0.1562, 0.5, 0.1562, 1.0, 0.125, 1.0, 0.125, 0.5, 0.125, 0.5, 0.125, 1.0, 0.09375, 1.0, 0.09375, 0.5, 0.09375, 0.5, 0.09375, 1.0, 0.0625, 1.0, 0.0625, 0.5, 0.2968, 0.4854, 0.25, 0.49, 0.2032, 0.4854, 0.1582, 0.4717, 0.1167, 0.4496, 0.08029, 0.4197, 0.05045, 0.3833, 0.02827, 0.3418, 0.01461, 0.2968, 0.01, 0.25, 0.01461, 0.2032, 0.02827, 0.1582, 0.05045, 0.1167, 0.08029, 0.08029, 0.1167, 0.05045, 0.1582, 0.02827, 0.2032, 0.01461, 0.25, 0.01, 0.2968, 0.01461, 0.3418, 0.02827, 0.3833, 0.05045, 0.4197, 0.08029, 0.4496, 0.1167, 0.4717, 0.1582, 0.4854, 0.2032, 0.49, 0.25, 0.4854, 0.2968, 0.4717, 0.3418, 0.4496, 0.3833, 0.4197, 0.4197, 0.3833, 0.4496, 0.3418, 0.4717, 0.0625, 0.5, 0.0625, 1.0, 0.03125, 1.0, 0.03125, 0.5, 0.03125, 0.5, 0.03125, 1.0, 0.0, 1.0, 0.0, 0.5, 0.75, 0.49, 0.7968, 0.4854, 0.8418, 0.4717, 0.8833, 0.4496, 0.9197, 0.4197, 0.9496, 0.3833, 0.9717, 0.3418, 0.9854, 0.2968, 0.99, 0.25, 0.9854, 0.2032, 0.9717, 0.1582, 0.9496, 0.1167, 0.9197, 0.08029, 0.8833, 0.05045, 0.8418, 0.02827, 0.7968, 0.01461, 0.75, 0.01, 0.7032, 0.01461, 0.6582, 0.02827, 0.6167, 0.05045, 0.5803, 0.08029, 0.5504, 0.1167, 0.5283, 0.1582, 0.5146, 0.2032, 0.51, 0.25, 0.5146, 0.2968, 0.5283, 0.3418, 0.5504, 0.3833, 0.5803, 0.4197, 0.6167, 0.4496, 0.6582, 0.4717, 0.7032, 0.4854])
me_cylinder_004.materials.append(mat_material_007)
me_cylinder_004.update()
me_cylinder_005 = bpy.data.meshes.new('Cylinder.005')
me_cylinder_005.from_pydata([(0.0, 1.0, -1.0), (-2.021e-17, 1.0, 19.85), (0.1951, 0.9808, -1.0), (0.1951, 0.9808, 19.85), (0.3827, 0.9239, -1.0), (0.3827, 0.9239, 19.85), (0.5556, 0.8315, -1.0), (0.5556, 0.8315, 19.85), (0.7071, 0.7071, -1.0), (0.7071, 0.7071, 19.85), (0.8315, 0.5556, -1.0), (0.8315, 0.5556, 19.85), (0.9239, 0.3827, -1.0), (0.9239, 0.3827, 19.85), (0.9808, 0.1951, -1.0), (0.9808, 0.1951, 19.85), (1.0, 0.0, -1.0), (1.0, -8.394e-43, 19.85), (0.9808, -0.1951, -1.0), (0.9808, -0.1951, 19.85), (0.9239, -0.3827, -1.0), (0.9239, -0.3827, 19.85), (0.8315, -0.5556, -1.0), (0.8315, -0.5556, 19.85), (0.7071, -0.7071, -1.0), (0.7071, -0.7071, 19.85), (0.5556, -0.8315, -1.0), (0.5556, -0.8315, 19.85), (0.3827, -0.9239, -1.0), (0.3827, -0.9239, 19.85), (0.1951, -0.9808, -1.0), (0.1951, -0.9808, 19.85), (0.0, -1.0, -1.0), (-2.021e-17, -1.0, 19.85), (-0.1951, -0.9808, -1.0), (-0.1951, -0.9808, 19.85), (-0.3827, -0.9239, -1.0), (-0.3827, -0.9239, 19.85), (-0.5556, -0.8315, -1.0), (-0.5556, -0.8315, 19.85), (-0.7071, -0.7071, -1.0), (-0.7071, -0.7071, 19.85), (-0.8315, -0.5556, -1.0), (-0.8315, -0.5556, 19.85), (-0.9239, -0.3827, -1.0), (-0.9239, -0.3827, 19.85), (-0.9808, -0.1951, -1.0), (-0.9808, -0.1951, 19.85), (-1.0, 0.0, -1.0), (-1.0, -8.394e-43, 19.85), (-0.9808, 0.1951, -1.0), (-0.9808, 0.1951, 19.85), (-0.9239, 0.3827, -1.0), (-0.9239, 0.3827, 19.85), (-0.8315, 0.5556, -1.0), (-0.8315, 0.5556, 19.85), (-0.7071, 0.7071, -1.0), (-0.7071, 0.7071, 19.85), (-0.5556, 0.8315, -1.0), (-0.5556, 0.8315, 19.85), (-0.3827, 0.9239, -1.0), (-0.3827, 0.9239, 19.85), (-0.1951, 0.9808, -1.0), (-0.1951, 0.9808, 19.85)], [], [(0, 1, 3, 2), (2, 3, 5, 4), (4, 5, 7, 6), (6, 7, 9, 8), (8, 9, 11, 10), (10, 11, 13, 12), (12, 13, 15, 14), (14, 15, 17, 16), (16, 17, 19, 18), (18, 19, 21, 20), (20, 21, 23, 22), (22, 23, 25, 24), (24, 25, 27, 26), (26, 27, 29, 28), (28, 29, 31, 30), (30, 31, 33, 32), (32, 33, 35, 34), (34, 35, 37, 36), (36, 37, 39, 38), (38, 39, 41, 40), (40, 41, 43, 42), (42, 43, 45, 44), (44, 45, 47, 46), (46, 47, 49, 48), (48, 49, 51, 50), (50, 51, 53, 52), (52, 53, 55, 54), (54, 55, 57, 56), (56, 57, 59, 58), (58, 59, 61, 60), (3, 1, 63, 61, 59, 57, 55, 53, 51, 49, 47, 45, 43, 41, 39, 37, 35, 33, 31, 29, 27, 25, 23, 21, 19, 17, 15, 13, 11, 9, 7, 5), (60, 61, 63, 62), (62, 63, 1, 0), (0, 2, 4, 6, 8, 10, 12, 14, 16, 18, 20, 22, 24, 26, 28, 30, 32, 34, 36, 38, 40, 42, 44, 46, 48, 50, 52, 54, 56, 58, 60, 62)])
me_cylinder_005.polygons.foreach_set('use_smooth', [True] * 34)
_uv = me_cylinder_005.uv_layers.new(name='UVMap')
_uv.uv.foreach_set('vector', [1.0, 0.5, 1.0, 1.0, 0.9688, 1.0, 0.9688, 0.5, 0.9688, 0.5, 0.9688, 1.0, 0.9375, 1.0, 0.9375, 0.5, 0.9375, 0.5, 0.9375, 1.0, 0.9062, 1.0, 0.9062, 0.5, 0.9062, 0.5, 0.9062, 1.0, 0.875, 1.0, 0.875, 0.5, 0.875, 0.5, 0.875, 1.0, 0.8438, 1.0, 0.8438, 0.5, 0.8438, 0.5, 0.8438, 1.0, 0.8125, 1.0, 0.8125, 0.5, 0.8125, 0.5, 0.8125, 1.0, 0.7812, 1.0, 0.7812, 0.5, 0.7812, 0.5, 0.7812, 1.0, 0.75, 1.0, 0.75, 0.5, 0.75, 0.5, 0.75, 1.0, 0.7188, 1.0, 0.7188, 0.5, 0.7188, 0.5, 0.7188, 1.0, 0.6875, 1.0, 0.6875, 0.5, 0.6875, 0.5, 0.6875, 1.0, 0.6562, 1.0, 0.6562, 0.5, 0.6562, 0.5, 0.6562, 1.0, 0.625, 1.0, 0.625, 0.5, 0.625, 0.5, 0.625, 1.0, 0.5938, 1.0, 0.5938, 0.5, 0.5938, 0.5, 0.5938, 1.0, 0.5625, 1.0, 0.5625, 0.5, 0.5625, 0.5, 0.5625, 1.0, 0.5312, 1.0, 0.5312, 0.5, 0.5312, 0.5, 0.5312, 1.0, 0.5, 1.0, 0.5, 0.5, 0.5, 0.5, 0.5, 1.0, 0.4688, 1.0, 0.4688, 0.5, 0.4688, 0.5, 0.4688, 1.0, 0.4375, 1.0, 0.4375, 0.5, 0.4375, 0.5, 0.4375, 1.0, 0.4062, 1.0, 0.4062, 0.5, 0.4062, 0.5, 0.4062, 1.0, 0.375, 1.0, 0.375, 0.5, 0.375, 0.5, 0.375, 1.0, 0.3438, 1.0, 0.3438, 0.5, 0.3438, 0.5, 0.3438, 1.0, 0.3125, 1.0, 0.3125, 0.5, 0.3125, 0.5, 0.3125, 1.0, 0.2812, 1.0, 0.2812, 0.5, 0.2812, 0.5, 0.2812, 1.0, 0.25, 1.0, 0.25, 0.5, 0.25, 0.5, 0.25, 1.0, 0.2188, 1.0, 0.2188, 0.5, 0.2188, 0.5, 0.2188, 1.0, 0.1875, 1.0, 0.1875, 0.5, 0.1875, 0.5, 0.1875, 1.0, 0.1562, 1.0, 0.1562, 0.5, 0.1562, 0.5, 0.1562, 1.0, 0.125, 1.0, 0.125, 0.5, 0.125, 0.5, 0.125, 1.0, 0.09375, 1.0, 0.09375, 0.5, 0.09375, 0.5, 0.09375, 1.0, 0.0625, 1.0, 0.0625, 0.5, 0.2968, 0.4854, 0.25, 0.49, 0.2032, 0.4854, 0.1582, 0.4717, 0.1167, 0.4496, 0.08029, 0.4197, 0.05045, 0.3833, 0.02827, 0.3418, 0.01461, 0.2968, 0.01, 0.25, 0.01461, 0.2032, 0.02827, 0.1582, 0.05045, 0.1167, 0.08029, 0.08029, 0.1167, 0.05045, 0.1582, 0.02827, 0.2032, 0.01461, 0.25, 0.01, 0.2968, 0.01461, 0.3418, 0.02827, 0.3833, 0.05045, 0.4197, 0.08029, 0.4496, 0.1167, 0.4717, 0.1582, 0.4854, 0.2032, 0.49, 0.25, 0.4854, 0.2968, 0.4717, 0.3418, 0.4496, 0.3833, 0.4197, 0.4197, 0.3833, 0.4496, 0.3418, 0.4717, 0.0625, 0.5, 0.0625, 1.0, 0.03125, 1.0, 0.03125, 0.5, 0.03125, 0.5, 0.03125, 1.0, 0.0, 1.0, 0.0, 0.5, 0.75, 0.49, 0.7968, 0.4854, 0.8418, 0.4717, 0.8833, 0.4496, 0.9197, 0.4197, 0.9496, 0.3833, 0.9717, 0.3418, 0.9854, 0.2968, 0.99, 0.25, 0.9854, 0.2032, 0.9717, 0.1582, 0.9496, 0.1167, 0.9197, 0.08029, 0.8833, 0.05045, 0.8418, 0.02827, 0.7968, 0.01461, 0.75, 0.01, 0.7032, 0.01461, 0.6582, 0.02827, 0.6167, 0.05045, 0.5803, 0.08029, 0.5504, 0.1167, 0.5283, 0.1582, 0.5146, 0.2032, 0.51, 0.25, 0.5146, 0.2968, 0.5283, 0.3418, 0.5504, 0.3833, 0.5803, 0.4197, 0.6167, 0.4496, 0.6582, 0.4717, 0.7032, 0.4854])
me_cylinder_005.materials.append(mat_material_008)
me_cylinder_005.update()

# ---- objects
ob_camera = bpy.data.objects.new('Camera', cam_camera)
ob_empty = bpy.data.objects.new('Empty', None)
ob_cylinder_001 = bpy.data.objects.new('Cylinder.001', me_cylinder_001)
ob_cube_001 = bpy.data.objects.new('Cube.001', me_cube_001)
ob_plane = bpy.data.objects.new('Plane', me_plane)
ob_camera_001 = bpy.data.objects.new('Camera.001', cam_camera_001)
ob_cylinder_002 = bpy.data.objects.new('Cylinder.002', me_cylinder_003)
ob_cylinder_003 = bpy.data.objects.new('Cylinder.003', me_cylinder_004)
ob_cylinder_004 = bpy.data.objects.new('Cylinder.004', me_cylinder_005)
ob_sun = bpy.data.objects.new('Sun', light_sun)

# ---- transforms, parenting, visibility, modifiers, constraints
ob_camera.location = (10.55, -4.526, 3.376)
ob_camera.rotation_euler = (1.08, 0.03012, 1.173)
ob_camera.lock_rotations_4d = False
ob_camera.empty_display_type = 'ARROWS'
ob_camera.color = (0.0, 0.0, 0.0, 0.0)
ob_camera.display_type = 'WIRE'
ob_camera.lineart.crease_threshold = 0.0
ob_empty.location = (0.0, 0.0, 0.0)
ob_empty.rotation_euler = (1.571, -0.0, 1.571)
ob_empty.empty_display_type = 'IMAGE'
ob_empty.empty_display_size = 5.0
ob_cylinder_001.location = (0.952, 0.2641, -0.4084)
ob_cylinder_001.scale = (0.04716, 0.04716, 0.05627)
_m = ob_cylinder_001.modifiers.new('Mirror', 'MIRROR')
_m.mirror_object = ob_cube_001
ob_cube_001.location = (0.0, 0.0, 0.0)
ob_cube_001.lock_rotations_4d = False
ob_cube_001.empty_display_type = 'ARROWS'
ob_cube_001.lineart.crease_threshold = 0.0
ob_plane.location = (8.524e-17, -0.6459, 0.3839)
ob_plane.rotation_euler = (-1.571, 1.922, -1.571)
ob_plane.scale = (-0.04031, -0.1109, -0.06579)
_m = ob_plane.modifiers.new('Mirror', 'MIRROR')
_m.mirror_object = ob_cube_001
ob_camera_001.location = (-10.15, 0.02128, 0.09316)
ob_camera_001.rotation_euler = (-1.571, 3.142, 1.571)
ob_camera_001.lock_rotations_4d = False
ob_camera_001.empty_display_type = 'ARROWS'
ob_camera_001.color = (0.0, 0.0, 0.0, 0.0)
ob_camera_001.display_type = 'WIRE'
ob_camera_001.lineart.crease_threshold = 0.0
ob_cylinder_002.location = (0.9522, -0.1872, -0.5541)
ob_cylinder_002.scale = (0.04716, 0.04716, 0.05627)
_m = ob_cylinder_002.modifiers.new('Mirror', 'MIRROR')
_m.mirror_object = ob_cube_001
ob_cylinder_003.location = (0.9522, -0.6111, -0.7094)
ob_cylinder_003.scale = (0.04716, 0.04716, 0.05627)
_m = ob_cylinder_003.modifiers.new('Mirror', 'MIRROR')
_m.mirror_object = ob_cube_001
ob_cylinder_004.location = (0.952, 0.6162, -0.4896)
ob_cylinder_004.scale = (0.04716, 0.04716, 0.06596)
_m = ob_cylinder_004.modifiers.new('Mirror', 'MIRROR')
_m.mirror_object = ob_cube_001
ob_sun.location = (6.908, -0.02301, 0.6171)
ob_sun.rotation_euler = (-1.428, 1.002, -1.448)

# ---- collection membership
col_collection.objects.link(ob_camera)
col_collection.objects.link(ob_empty)
col_collection.objects.link(ob_cylinder_001)
col_collection.objects.link(ob_cube_001)
col_collection.objects.link(ob_plane)
col_collection.objects.link(ob_camera_001)
col_collection.objects.link(ob_cylinder_002)
col_collection.objects.link(ob_cylinder_003)
col_collection.objects.link(ob_cylinder_004)
col_collection.objects.link(ob_sun)

# ---- scene / render settings (as saved in the file)
scene.camera = ob_camera_001
scene.frame_start = 1; scene.frame_end = 250; scene.frame_set(2)
scene.render.engine = 'BLENDER_EEVEE_NEXT'
scene.render.image_settings.compression = 0
scene.render.film_transparent = True
scene.cycles.sampling_pattern = 'TABULATED_SOBOL'
scene.cycles.use_adaptive_sampling = False
scene.cycles.use_light_tree = False
scene.view_settings.view_transform = 'Filmic'
bpy.context.view_layer.update()
